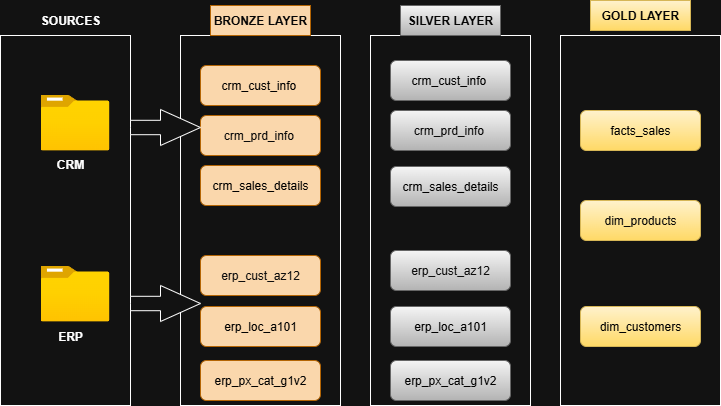

The diagram above was exported from draw.io. Its source (the exported page's mxGraphModel, read from the mxfile embedded in the PNG):
<mxGraphModel dx="1028" dy="611" grid="1" gridSize="10" guides="1" tooltips="1" connect="1" arrows="0" fold="1" page="1" pageScale="1" pageWidth="850" pageHeight="1100" math="0" shadow="0">
  <root>
    <mxCell id="0" />
    <mxCell id="1" parent="0" />
    <mxCell id="3EXzMdYDFmNW0dasmnOT-2" value="" style="rounded=0;whiteSpace=wrap;html=1;fillColor=none;" parent="1" vertex="1">
      <mxGeometry x="40" y="110" width="130" height="370" as="geometry" />
    </mxCell>
    <mxCell id="3EXzMdYDFmNW0dasmnOT-3" value="&lt;b&gt;SOURCES&lt;/b&gt;" style="text;strokeColor=none;align=center;fillColor=none;html=1;verticalAlign=middle;whiteSpace=wrap;rounded=0;" parent="1" vertex="1">
      <mxGeometry x="80" y="80" width="60" height="30" as="geometry" />
    </mxCell>
    <mxCell id="3EXzMdYDFmNW0dasmnOT-4" value="" style="image;aspect=fixed;html=1;points=[];align=center;fontSize=12;image=img/lib/azure2/general/Folder_Blank.svg;" parent="1" vertex="1">
      <mxGeometry x="80" y="169" width="69" height="56.00000000000001" as="geometry" />
    </mxCell>
    <mxCell id="3EXzMdYDFmNW0dasmnOT-5" value="" style="image;aspect=fixed;html=1;points=[];align=center;fontSize=12;image=img/lib/azure2/general/Folder_Blank.svg;" parent="1" vertex="1">
      <mxGeometry x="80" y="340" width="69" height="56.00000000000001" as="geometry" />
    </mxCell>
    <mxCell id="3EXzMdYDFmNW0dasmnOT-6" value="&lt;b&gt;CRM&lt;/b&gt;" style="text;strokeColor=none;align=center;fillColor=none;html=1;verticalAlign=middle;whiteSpace=wrap;rounded=0;" parent="1" vertex="1">
      <mxGeometry x="80" y="224" width="60" height="30" as="geometry" />
    </mxCell>
    <mxCell id="3EXzMdYDFmNW0dasmnOT-7" value="&lt;b&gt;ERP&lt;/b&gt;" style="text;strokeColor=none;align=center;fillColor=none;html=1;verticalAlign=middle;whiteSpace=wrap;rounded=0;" parent="1" vertex="1">
      <mxGeometry x="80" y="396" width="60" height="30" as="geometry" />
    </mxCell>
    <mxCell id="3EXzMdYDFmNW0dasmnOT-8" value="" style="rounded=0;whiteSpace=wrap;html=1;fillColor=none;" parent="1" vertex="1">
      <mxGeometry x="220" y="110" width="160" height="370" as="geometry" />
    </mxCell>
    <mxCell id="3EXzMdYDFmNW0dasmnOT-9" value="&lt;b&gt;&lt;font style=&quot;color: rgb(5, 5, 5);&quot;&gt;BRONZE LAYER&lt;/font&gt;&lt;/b&gt;" style="text;strokeColor=#b46504;align=center;fillColor=#fad7ac;html=1;verticalAlign=middle;whiteSpace=wrap;rounded=0;" parent="1" vertex="1">
      <mxGeometry x="250" y="80" width="100" height="30" as="geometry" />
    </mxCell>
    <mxCell id="3EXzMdYDFmNW0dasmnOT-17" value="" style="rounded=0;whiteSpace=wrap;html=1;fillColor=none;" parent="1" vertex="1">
      <mxGeometry x="600" y="110" width="160" height="370" as="geometry" />
    </mxCell>
    <mxCell id="3EXzMdYDFmNW0dasmnOT-18" value="&lt;font color=&quot;#010101&quot;&gt;dim_customers&lt;/font&gt;" style="rounded=1;whiteSpace=wrap;html=1;fillColor=#fff2cc;strokeColor=#d6b656;gradientColor=#ffd966;" parent="1" vertex="1">
      <mxGeometry x="620" y="381" width="120" height="40" as="geometry" />
    </mxCell>
    <mxCell id="3EXzMdYDFmNW0dasmnOT-20" value="&lt;font color=&quot;#090909&quot;&gt;dim_products&lt;/font&gt;" style="rounded=1;whiteSpace=wrap;html=1;fillColor=#fff2cc;strokeColor=#d6b656;gradientColor=#ffd966;" parent="1" vertex="1">
      <mxGeometry x="620" y="275" width="120" height="40" as="geometry" />
    </mxCell>
    <mxCell id="3EXzMdYDFmNW0dasmnOT-21" value="&lt;font color=&quot;#000000&quot;&gt;facts_sales&lt;/font&gt;" style="rounded=1;whiteSpace=wrap;html=1;fillColor=#fff2cc;strokeColor=#d6b656;gradientColor=#ffd966;" parent="1" vertex="1">
      <mxGeometry x="620" y="185" width="120" height="40" as="geometry" />
    </mxCell>
    <mxCell id="3EXzMdYDFmNW0dasmnOT-25" value="&lt;b&gt;&lt;font style=&quot;color: rgb(5, 5, 5);&quot;&gt;GOLD LAYER&lt;/font&gt;&lt;/b&gt;" style="text;strokeColor=#d6b656;align=center;fillColor=#fff2cc;html=1;verticalAlign=middle;whiteSpace=wrap;rounded=0;gradientColor=#ffd966;" parent="1" vertex="1">
      <mxGeometry x="630" y="75" width="100" height="30" as="geometry" />
    </mxCell>
    <mxCell id="3EXzMdYDFmNW0dasmnOT-26" value="&lt;font style=&quot;color: rgb(1, 1, 1);&quot;&gt;crm_cust_info&amp;nbsp;&lt;/font&gt;" style="rounded=1;whiteSpace=wrap;html=1;fillColor=#fad7ac;strokeColor=#b46504;" parent="1" vertex="1">
      <mxGeometry x="240" y="140" width="120" height="40" as="geometry" />
    </mxCell>
    <mxCell id="3EXzMdYDFmNW0dasmnOT-27" value="&lt;font style=&quot;color: rgb(9, 9, 9);&quot;&gt;crm_prd_info&amp;nbsp;&lt;/font&gt;" style="rounded=1;whiteSpace=wrap;html=1;fillColor=#fad7ac;strokeColor=#b46504;" parent="1" vertex="1">
      <mxGeometry x="240" y="190" width="120" height="40" as="geometry" />
    </mxCell>
    <mxCell id="3EXzMdYDFmNW0dasmnOT-28" value="&lt;font style=&quot;color: rgb(0, 0, 0);&quot;&gt;crm_sales_details&lt;/font&gt;" style="rounded=1;whiteSpace=wrap;html=1;fillColor=#fad7ac;strokeColor=#b46504;" parent="1" vertex="1">
      <mxGeometry x="240" y="240" width="120" height="40" as="geometry" />
    </mxCell>
    <mxCell id="3EXzMdYDFmNW0dasmnOT-29" value="&lt;font style=&quot;color: rgb(1, 1, 1);&quot;&gt;erp_loc_a101&lt;/font&gt;" style="rounded=1;whiteSpace=wrap;html=1;fillColor=#fad7ac;strokeColor=#b46504;" parent="1" vertex="1">
      <mxGeometry x="240" y="381" width="120" height="40" as="geometry" />
    </mxCell>
    <mxCell id="3EXzMdYDFmNW0dasmnOT-30" value="&lt;font style=&quot;color: rgb(1, 1, 1);&quot;&gt;erp_px_cat_g1v2&lt;/font&gt;" style="rounded=1;whiteSpace=wrap;html=1;fillColor=#fad7ac;strokeColor=#b46504;" parent="1" vertex="1">
      <mxGeometry x="240" y="435" width="120" height="40" as="geometry" />
    </mxCell>
    <mxCell id="3EXzMdYDFmNW0dasmnOT-31" value="&lt;font style=&quot;color: rgb(13, 13, 13);&quot;&gt;erp_cust_az12&lt;/font&gt;" style="rounded=1;whiteSpace=wrap;html=1;fillColor=#fad7ac;strokeColor=#b46504;" parent="1" vertex="1">
      <mxGeometry x="240" y="330" width="120" height="40" as="geometry" />
    </mxCell>
    <mxCell id="3EXzMdYDFmNW0dasmnOT-32" value="" style="rounded=0;whiteSpace=wrap;html=1;fillColor=none;" parent="1" vertex="1">
      <mxGeometry x="410" y="110" width="160" height="370" as="geometry" />
    </mxCell>
    <mxCell id="3EXzMdYDFmNW0dasmnOT-33" value="&lt;font style=&quot;color: rgb(1, 1, 1);&quot;&gt;crm_cust_info&amp;nbsp;&lt;/font&gt;" style="rounded=1;whiteSpace=wrap;html=1;fillColor=#f5f5f5;strokeColor=#666666;gradientColor=#b3b3b3;" parent="1" vertex="1">
      <mxGeometry x="430" y="135" width="120" height="40" as="geometry" />
    </mxCell>
    <mxCell id="3EXzMdYDFmNW0dasmnOT-34" value="&lt;span style=&quot;color: rgb(9, 9, 9);&quot;&gt;crm_prd_info&amp;nbsp;&lt;/span&gt;" style="rounded=1;whiteSpace=wrap;html=1;fillColor=#f5f5f5;strokeColor=#666666;gradientColor=#b3b3b3;" parent="1" vertex="1">
      <mxGeometry x="430" y="185" width="120" height="40" as="geometry" />
    </mxCell>
    <mxCell id="3EXzMdYDFmNW0dasmnOT-35" value="&lt;span style=&quot;color: rgb(0, 0, 0);&quot;&gt;crm_sales_details&lt;/span&gt;" style="rounded=1;whiteSpace=wrap;html=1;fillColor=#f5f5f5;strokeColor=#666666;gradientColor=#b3b3b3;" parent="1" vertex="1">
      <mxGeometry x="430" y="241" width="120" height="40" as="geometry" />
    </mxCell>
    <mxCell id="3EXzMdYDFmNW0dasmnOT-36" value="&lt;span style=&quot;color: rgb(13, 13, 13);&quot;&gt;erp_cust_az12&lt;/span&gt;" style="rounded=1;whiteSpace=wrap;html=1;fillColor=#f5f5f5;strokeColor=#666666;gradientColor=#b3b3b3;" parent="1" vertex="1">
      <mxGeometry x="430" y="325" width="120" height="40" as="geometry" />
    </mxCell>
    <mxCell id="3EXzMdYDFmNW0dasmnOT-37" value="&lt;span style=&quot;color: rgb(1, 1, 1);&quot;&gt;erp_loc_a101&lt;/span&gt;" style="rounded=1;whiteSpace=wrap;html=1;fillColor=#f5f5f5;strokeColor=#666666;gradientColor=#b3b3b3;" parent="1" vertex="1">
      <mxGeometry x="430" y="381" width="120" height="40" as="geometry" />
    </mxCell>
    <mxCell id="3EXzMdYDFmNW0dasmnOT-38" value="&lt;span style=&quot;color: rgb(1, 1, 1);&quot;&gt;erp_px_cat_g1v2&lt;/span&gt;" style="rounded=1;whiteSpace=wrap;html=1;fillColor=#f5f5f5;strokeColor=#666666;gradientColor=#b3b3b3;" parent="1" vertex="1">
      <mxGeometry x="430" y="435" width="120" height="40" as="geometry" />
    </mxCell>
    <mxCell id="3EXzMdYDFmNW0dasmnOT-39" value="&lt;b&gt;&lt;font style=&quot;color: rgb(5, 5, 5);&quot;&gt;SILVER LAYER&lt;/font&gt;&lt;/b&gt;" style="text;strokeColor=#666666;align=center;fillColor=#f5f5f5;html=1;verticalAlign=middle;whiteSpace=wrap;rounded=0;gradientColor=#b3b3b3;" parent="1" vertex="1">
      <mxGeometry x="440" y="80" width="100" height="30" as="geometry" />
    </mxCell>
    <mxCell id="KxgE_pc_gQgOMPsLqkdc-1" value="" style="html=1;shadow=0;dashed=0;align=center;verticalAlign=middle;shape=mxgraph.arrows2.arrow;dy=0.6;dx=40;notch=0;" vertex="1" parent="1">
      <mxGeometry x="170" y="184" width="70" height="36" as="geometry" />
    </mxCell>
    <mxCell id="KxgE_pc_gQgOMPsLqkdc-3" value="" style="html=1;shadow=0;dashed=0;align=center;verticalAlign=middle;shape=mxgraph.arrows2.arrow;dy=0.6;dx=40;notch=0;" vertex="1" parent="1">
      <mxGeometry x="170" y="360" width="70" height="36" as="geometry" />
    </mxCell>
  </root>
</mxGraphModel>